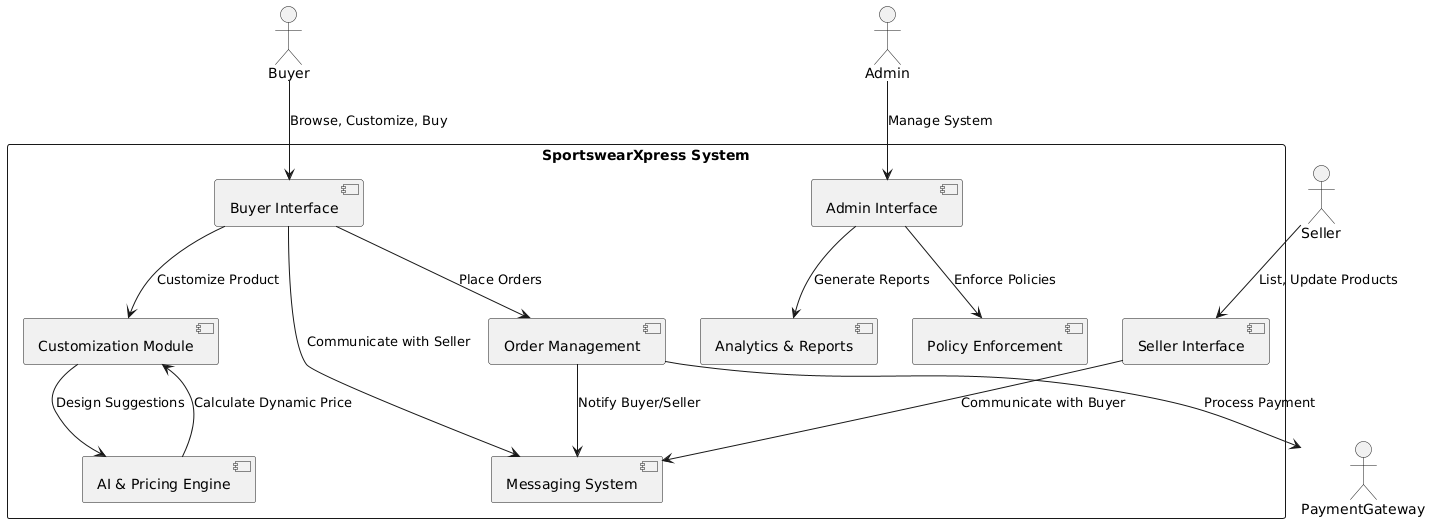

The diagram above was rendered by PlantUML. Its source (embedded in the PNG):
@startuml
rectangle "SportswearXpress System" {
    component "Buyer Interface" as BuyerInterface
    component "Seller Interface" as SellerInterface
    component "Admin Interface" as AdminInterface
    component "AI & Pricing Engine" as AIPricing
    component "Customization Module" as Customization
    component "Order Management" as OrderManagement
    component "Messaging System" as Messaging
    component "Analytics & Reports" as Analytics
    component "Policy Enforcement" as Policy
}

actor Buyer as B
actor Seller as S
actor Admin as A
actor PaymentGateway as PG

B --> BuyerInterface : Browse, Customize, Buy
S --> SellerInterface : List, Update Products
A --> AdminInterface : Manage System
BuyerInterface --> Customization : Customize Product
BuyerInterface --> OrderManagement : Place Orders
OrderManagement --> PG : Process Payment
OrderManagement --> Messaging : Notify Buyer/Seller
Customization --> AIPricing : Design Suggestions
AIPricing --> Customization : Calculate Dynamic Price
SellerInterface --> Messaging : Communicate with Buyer
BuyerInterface --> Messaging : Communicate with Seller
AdminInterface --> Analytics : Generate Reports
AdminInterface --> Policy : Enforce Policies
@enduml